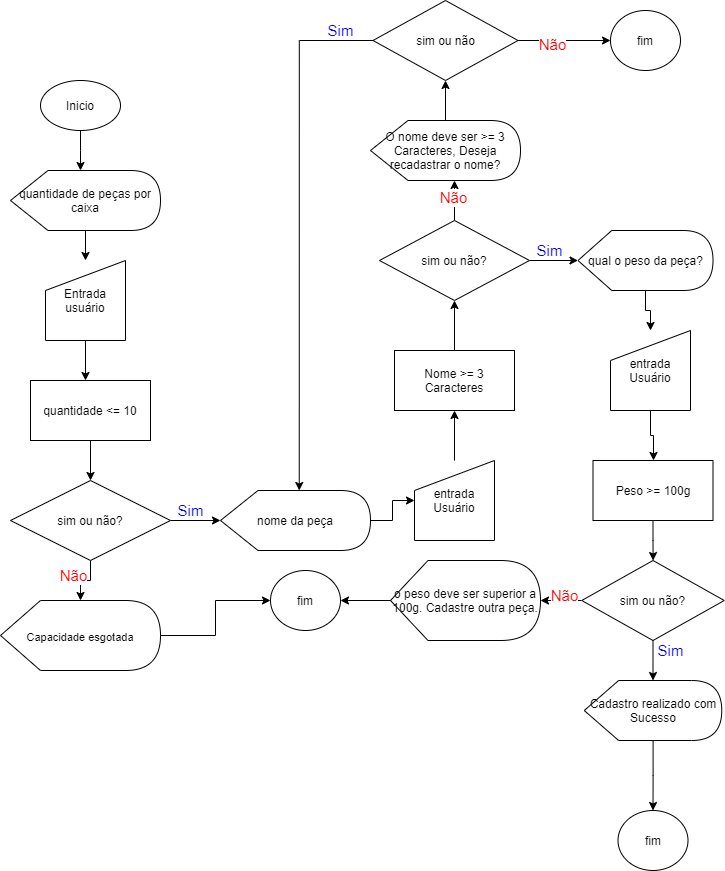

The diagram above was exported from draw.io. Its source (the exported page's mxGraphModel, read from the mxfile embedded in the PNG):
<mxGraphModel dx="868" dy="403" grid="1" gridSize="10" guides="1" tooltips="1" connect="1" arrows="1" fold="1" page="1" pageScale="1" pageWidth="827" pageHeight="1169" math="0" shadow="0">
  <root>
    <mxCell id="0" />
    <mxCell id="1" parent="0" />
    <mxCell id="sWSRwPyWPeMoRN2svccN-30" value="" style="edgeStyle=orthogonalEdgeStyle;rounded=0;orthogonalLoop=1;jettySize=auto;html=1;" edge="1" parent="1" source="sWSRwPyWPeMoRN2svccN-1" target="sWSRwPyWPeMoRN2svccN-2">
      <mxGeometry relative="1" as="geometry">
        <Array as="points">
          <mxPoint x="80" y="230" />
          <mxPoint x="80" y="230" />
        </Array>
      </mxGeometry>
    </mxCell>
    <mxCell id="sWSRwPyWPeMoRN2svccN-1" value="Inicio" style="ellipse;whiteSpace=wrap;html=1;" vertex="1" parent="1">
      <mxGeometry x="40" y="160" width="80" height="50" as="geometry" />
    </mxCell>
    <mxCell id="sWSRwPyWPeMoRN2svccN-10" value="" style="edgeStyle=orthogonalEdgeStyle;rounded=0;orthogonalLoop=1;jettySize=auto;html=1;" edge="1" parent="1" source="sWSRwPyWPeMoRN2svccN-2" target="sWSRwPyWPeMoRN2svccN-9">
      <mxGeometry relative="1" as="geometry" />
    </mxCell>
    <mxCell id="sWSRwPyWPeMoRN2svccN-2" value="quantidade de peças por caixa" style="shape=display;whiteSpace=wrap;html=1;" vertex="1" parent="1">
      <mxGeometry x="10" y="250" width="150" height="60" as="geometry" />
    </mxCell>
    <mxCell id="sWSRwPyWPeMoRN2svccN-7" value="" style="edgeStyle=orthogonalEdgeStyle;rounded=0;orthogonalLoop=1;jettySize=auto;html=1;" edge="1" parent="1" source="sWSRwPyWPeMoRN2svccN-3" target="sWSRwPyWPeMoRN2svccN-6">
      <mxGeometry relative="1" as="geometry" />
    </mxCell>
    <mxCell id="sWSRwPyWPeMoRN2svccN-3" value="quantidade &amp;lt;= 10" style="whiteSpace=wrap;html=1;" vertex="1" parent="1">
      <mxGeometry x="30" y="460" width="120" height="60" as="geometry" />
    </mxCell>
    <mxCell id="sWSRwPyWPeMoRN2svccN-64" value="" style="edgeStyle=orthogonalEdgeStyle;rounded=0;orthogonalLoop=1;jettySize=auto;html=1;fontSize=15;fontColor=#FF0000;" edge="1" parent="1" source="sWSRwPyWPeMoRN2svccN-6" target="sWSRwPyWPeMoRN2svccN-62">
      <mxGeometry relative="1" as="geometry" />
    </mxCell>
    <mxCell id="sWSRwPyWPeMoRN2svccN-70" value="" style="edgeStyle=orthogonalEdgeStyle;rounded=0;orthogonalLoop=1;jettySize=auto;html=1;fontSize=15;fontColor=#FF0000;" edge="1" parent="1" source="sWSRwPyWPeMoRN2svccN-6" target="sWSRwPyWPeMoRN2svccN-8">
      <mxGeometry relative="1" as="geometry" />
    </mxCell>
    <mxCell id="sWSRwPyWPeMoRN2svccN-6" value="sim ou não?" style="rhombus;whiteSpace=wrap;html=1;" vertex="1" parent="1">
      <mxGeometry x="10" y="560" width="160" height="80" as="geometry" />
    </mxCell>
    <mxCell id="sWSRwPyWPeMoRN2svccN-15" value="" style="edgeStyle=orthogonalEdgeStyle;rounded=0;orthogonalLoop=1;jettySize=auto;html=1;" edge="1" parent="1" source="sWSRwPyWPeMoRN2svccN-8" target="sWSRwPyWPeMoRN2svccN-13">
      <mxGeometry relative="1" as="geometry" />
    </mxCell>
    <mxCell id="sWSRwPyWPeMoRN2svccN-8" value="nome da peça" style="shape=display;whiteSpace=wrap;html=1;" vertex="1" parent="1">
      <mxGeometry x="220" y="570" width="150" height="60" as="geometry" />
    </mxCell>
    <mxCell id="sWSRwPyWPeMoRN2svccN-11" value="" style="edgeStyle=orthogonalEdgeStyle;rounded=0;orthogonalLoop=1;jettySize=auto;html=1;" edge="1" parent="1" source="sWSRwPyWPeMoRN2svccN-9" target="sWSRwPyWPeMoRN2svccN-3">
      <mxGeometry relative="1" as="geometry">
        <Array as="points">
          <mxPoint x="85" y="350" />
          <mxPoint x="85" y="350" />
        </Array>
      </mxGeometry>
    </mxCell>
    <mxCell id="sWSRwPyWPeMoRN2svccN-9" value="Entrada usuário" style="shape=manualInput;whiteSpace=wrap;html=1;" vertex="1" parent="1">
      <mxGeometry x="45" y="340" width="80" height="80" as="geometry" />
    </mxCell>
    <mxCell id="sWSRwPyWPeMoRN2svccN-17" value="" style="edgeStyle=orthogonalEdgeStyle;rounded=0;orthogonalLoop=1;jettySize=auto;html=1;" edge="1" parent="1" source="sWSRwPyWPeMoRN2svccN-13" target="sWSRwPyWPeMoRN2svccN-16">
      <mxGeometry relative="1" as="geometry" />
    </mxCell>
    <mxCell id="sWSRwPyWPeMoRN2svccN-13" value="entrada Usuário" style="shape=manualInput;whiteSpace=wrap;html=1;" vertex="1" parent="1">
      <mxGeometry x="414" y="540" width="80" height="80" as="geometry" />
    </mxCell>
    <mxCell id="sWSRwPyWPeMoRN2svccN-19" value="" style="edgeStyle=orthogonalEdgeStyle;rounded=0;orthogonalLoop=1;jettySize=auto;html=1;" edge="1" parent="1" source="sWSRwPyWPeMoRN2svccN-16" target="sWSRwPyWPeMoRN2svccN-18">
      <mxGeometry relative="1" as="geometry" />
    </mxCell>
    <mxCell id="sWSRwPyWPeMoRN2svccN-16" value="Nome &amp;gt;= 3 Caracteres" style="whiteSpace=wrap;html=1;" vertex="1" parent="1">
      <mxGeometry x="394" y="430" width="120" height="60" as="geometry" />
    </mxCell>
    <mxCell id="sWSRwPyWPeMoRN2svccN-31" value="" style="edgeStyle=orthogonalEdgeStyle;rounded=0;orthogonalLoop=1;jettySize=auto;html=1;" edge="1" parent="1" source="sWSRwPyWPeMoRN2svccN-18" target="sWSRwPyWPeMoRN2svccN-22">
      <mxGeometry relative="1" as="geometry">
        <Array as="points">
          <mxPoint x="454" y="280" />
          <mxPoint x="454" y="280" />
        </Array>
      </mxGeometry>
    </mxCell>
    <mxCell id="sWSRwPyWPeMoRN2svccN-35" value="" style="edgeStyle=orthogonalEdgeStyle;rounded=0;orthogonalLoop=1;jettySize=auto;html=1;" edge="1" parent="1" source="sWSRwPyWPeMoRN2svccN-18" target="sWSRwPyWPeMoRN2svccN-34">
      <mxGeometry relative="1" as="geometry" />
    </mxCell>
    <mxCell id="sWSRwPyWPeMoRN2svccN-18" value="sim ou não?" style="rhombus;whiteSpace=wrap;html=1;" vertex="1" parent="1">
      <mxGeometry x="379" y="300" width="150" height="80" as="geometry" />
    </mxCell>
    <mxCell id="sWSRwPyWPeMoRN2svccN-24" value="" style="edgeStyle=orthogonalEdgeStyle;rounded=0;orthogonalLoop=1;jettySize=auto;html=1;" edge="1" parent="1" source="sWSRwPyWPeMoRN2svccN-22" target="sWSRwPyWPeMoRN2svccN-23">
      <mxGeometry relative="1" as="geometry" />
    </mxCell>
    <mxCell id="sWSRwPyWPeMoRN2svccN-22" value="O nome deve ser &amp;gt;= 3 Caracteres, Deseja recadastrar o nome?" style="shape=display;whiteSpace=wrap;html=1;" vertex="1" parent="1">
      <mxGeometry x="370" y="200" width="150" height="60" as="geometry" />
    </mxCell>
    <mxCell id="sWSRwPyWPeMoRN2svccN-27" style="edgeStyle=orthogonalEdgeStyle;rounded=0;orthogonalLoop=1;jettySize=auto;html=1;entryX=0;entryY=0;entryDx=78.75;entryDy=0;entryPerimeter=0;" edge="1" parent="1" source="sWSRwPyWPeMoRN2svccN-23" target="sWSRwPyWPeMoRN2svccN-8">
      <mxGeometry relative="1" as="geometry" />
    </mxCell>
    <mxCell id="sWSRwPyWPeMoRN2svccN-33" value="" style="edgeStyle=orthogonalEdgeStyle;rounded=0;orthogonalLoop=1;jettySize=auto;html=1;" edge="1" parent="1" source="sWSRwPyWPeMoRN2svccN-23" target="sWSRwPyWPeMoRN2svccN-32">
      <mxGeometry relative="1" as="geometry" />
    </mxCell>
    <mxCell id="sWSRwPyWPeMoRN2svccN-56" value="Não" style="edgeLabel;html=1;align=center;verticalAlign=middle;resizable=0;points=[];fontSize=15;fontColor=#FF0000;" vertex="1" connectable="0" parent="sWSRwPyWPeMoRN2svccN-33">
      <mxGeometry x="-0.2757" y="-3" relative="1" as="geometry">
        <mxPoint x="1" as="offset" />
      </mxGeometry>
    </mxCell>
    <mxCell id="sWSRwPyWPeMoRN2svccN-23" value="sim ou não" style="rhombus;whiteSpace=wrap;html=1;" vertex="1" parent="1">
      <mxGeometry x="372.5" y="80" width="145" height="80" as="geometry" />
    </mxCell>
    <mxCell id="sWSRwPyWPeMoRN2svccN-32" value="fim" style="ellipse;whiteSpace=wrap;html=1;" vertex="1" parent="1">
      <mxGeometry x="610" y="90" width="70" height="60" as="geometry" />
    </mxCell>
    <mxCell id="sWSRwPyWPeMoRN2svccN-48" value="" style="edgeStyle=orthogonalEdgeStyle;rounded=0;orthogonalLoop=1;jettySize=auto;html=1;" edge="1" parent="1" source="sWSRwPyWPeMoRN2svccN-34" target="sWSRwPyWPeMoRN2svccN-36">
      <mxGeometry relative="1" as="geometry" />
    </mxCell>
    <mxCell id="sWSRwPyWPeMoRN2svccN-34" value="qual o peso da peça?" style="shape=display;whiteSpace=wrap;html=1;" vertex="1" parent="1">
      <mxGeometry x="577.5" y="310" width="135" height="60" as="geometry" />
    </mxCell>
    <mxCell id="sWSRwPyWPeMoRN2svccN-49" value="" style="edgeStyle=orthogonalEdgeStyle;rounded=0;orthogonalLoop=1;jettySize=auto;html=1;" edge="1" parent="1" source="sWSRwPyWPeMoRN2svccN-36" target="sWSRwPyWPeMoRN2svccN-37">
      <mxGeometry relative="1" as="geometry">
        <Array as="points">
          <mxPoint x="650" y="515" />
          <mxPoint x="653" y="515" />
        </Array>
      </mxGeometry>
    </mxCell>
    <mxCell id="sWSRwPyWPeMoRN2svccN-36" value="entrada Usuário" style="shape=manualInput;whiteSpace=wrap;html=1;" vertex="1" parent="1">
      <mxGeometry x="610" y="410" width="80" height="80" as="geometry" />
    </mxCell>
    <mxCell id="sWSRwPyWPeMoRN2svccN-39" value="" style="edgeStyle=orthogonalEdgeStyle;rounded=0;orthogonalLoop=1;jettySize=auto;html=1;" edge="1" parent="1" source="sWSRwPyWPeMoRN2svccN-37" target="sWSRwPyWPeMoRN2svccN-38">
      <mxGeometry relative="1" as="geometry" />
    </mxCell>
    <mxCell id="sWSRwPyWPeMoRN2svccN-37" value="Peso &amp;gt;= 100g" style="whiteSpace=wrap;html=1;" vertex="1" parent="1">
      <mxGeometry x="592.5" y="540" width="120" height="60" as="geometry" />
    </mxCell>
    <mxCell id="sWSRwPyWPeMoRN2svccN-43" value="" style="edgeStyle=orthogonalEdgeStyle;rounded=0;orthogonalLoop=1;jettySize=auto;html=1;" edge="1" parent="1" source="sWSRwPyWPeMoRN2svccN-38" target="sWSRwPyWPeMoRN2svccN-41">
      <mxGeometry relative="1" as="geometry" />
    </mxCell>
    <mxCell id="sWSRwPyWPeMoRN2svccN-46" value="" style="edgeStyle=orthogonalEdgeStyle;rounded=0;orthogonalLoop=1;jettySize=auto;html=1;" edge="1" parent="1" source="sWSRwPyWPeMoRN2svccN-38" target="sWSRwPyWPeMoRN2svccN-45">
      <mxGeometry relative="1" as="geometry" />
    </mxCell>
    <mxCell id="sWSRwPyWPeMoRN2svccN-38" value="sim ou não?" style="rhombus;whiteSpace=wrap;html=1;" vertex="1" parent="1">
      <mxGeometry x="581.25" y="640" width="142.5" height="80" as="geometry" />
    </mxCell>
    <mxCell id="sWSRwPyWPeMoRN2svccN-44" value="" style="edgeStyle=orthogonalEdgeStyle;rounded=0;orthogonalLoop=1;jettySize=auto;html=1;" edge="1" parent="1" source="sWSRwPyWPeMoRN2svccN-41" target="sWSRwPyWPeMoRN2svccN-42">
      <mxGeometry relative="1" as="geometry" />
    </mxCell>
    <mxCell id="sWSRwPyWPeMoRN2svccN-41" value="Cadastro realizado com Sucesso" style="shape=display;whiteSpace=wrap;html=1;" vertex="1" parent="1">
      <mxGeometry x="583.75" y="760" width="137.5" height="60" as="geometry" />
    </mxCell>
    <mxCell id="sWSRwPyWPeMoRN2svccN-42" value="fim" style="ellipse;whiteSpace=wrap;html=1;" vertex="1" parent="1">
      <mxGeometry x="617.5" y="890" width="70" height="60" as="geometry" />
    </mxCell>
    <mxCell id="sWSRwPyWPeMoRN2svccN-60" value="" style="edgeStyle=orthogonalEdgeStyle;rounded=0;orthogonalLoop=1;jettySize=auto;html=1;fontSize=15;fontColor=#FF0000;" edge="1" parent="1" source="sWSRwPyWPeMoRN2svccN-45" target="sWSRwPyWPeMoRN2svccN-59">
      <mxGeometry relative="1" as="geometry" />
    </mxCell>
    <mxCell id="sWSRwPyWPeMoRN2svccN-45" value="o peso deve ser superior a 100g. Cadastre outra peça." style="shape=display;whiteSpace=wrap;html=1;" vertex="1" parent="1">
      <mxGeometry x="390" y="640" width="150" height="80" as="geometry" />
    </mxCell>
    <mxCell id="sWSRwPyWPeMoRN2svccN-57" value="Não" style="edgeLabel;html=1;align=center;verticalAlign=middle;resizable=0;points=[];fontSize=15;fontColor=#FF0000;" vertex="1" connectable="0" parent="1">
      <mxGeometry x="561.5" y="133" as="geometry">
        <mxPoint x="-109" y="143" as="offset" />
      </mxGeometry>
    </mxCell>
    <mxCell id="sWSRwPyWPeMoRN2svccN-58" value="Não" style="edgeLabel;html=1;align=center;verticalAlign=middle;resizable=0;points=[];fontSize=15;fontColor=#FF0000;" vertex="1" connectable="0" parent="1">
      <mxGeometry x="561.5" y="680" as="geometry">
        <mxPoint x="2" y="-6" as="offset" />
      </mxGeometry>
    </mxCell>
    <mxCell id="sWSRwPyWPeMoRN2svccN-59" value="fim" style="ellipse;whiteSpace=wrap;html=1;" vertex="1" parent="1">
      <mxGeometry x="270" y="650" width="70" height="60" as="geometry" />
    </mxCell>
    <mxCell id="sWSRwPyWPeMoRN2svccN-61" value="Não" style="edgeLabel;html=1;align=center;verticalAlign=middle;resizable=0;points=[];fontSize=15;fontColor=#FF0000;" vertex="1" connectable="0" parent="1">
      <mxGeometry x="70" y="660" as="geometry">
        <mxPoint x="2" y="-6" as="offset" />
      </mxGeometry>
    </mxCell>
    <mxCell id="sWSRwPyWPeMoRN2svccN-63" style="edgeStyle=orthogonalEdgeStyle;rounded=0;orthogonalLoop=1;jettySize=auto;html=1;entryX=0;entryY=0.5;entryDx=0;entryDy=0;fontSize=15;fontColor=#FF0000;" edge="1" parent="1" source="sWSRwPyWPeMoRN2svccN-62" target="sWSRwPyWPeMoRN2svccN-59">
      <mxGeometry relative="1" as="geometry" />
    </mxCell>
    <mxCell id="sWSRwPyWPeMoRN2svccN-62" value="&lt;font style=&quot;font-size: 11px&quot; color=&quot;#000000&quot;&gt;Capacidade esgotada&lt;/font&gt;" style="shape=display;whiteSpace=wrap;html=1;fontSize=15;fontColor=#FF0000;" vertex="1" parent="1">
      <mxGeometry y="680" width="160" height="70" as="geometry" />
    </mxCell>
    <mxCell id="sWSRwPyWPeMoRN2svccN-65" value="&lt;font color=&quot;#0000ff&quot;&gt;Sim&lt;br&gt;&lt;/font&gt;" style="text;html=1;align=center;verticalAlign=middle;resizable=0;points=[];autosize=1;strokeColor=none;fillColor=none;fontSize=15;fontColor=#FF0000;" vertex="1" parent="1">
      <mxGeometry x="650" y="720" width="40" height="20" as="geometry" />
    </mxCell>
    <mxCell id="sWSRwPyWPeMoRN2svccN-66" value="&lt;font color=&quot;#0000ff&quot;&gt;Sim&lt;br&gt;&lt;/font&gt;" style="text;html=1;align=center;verticalAlign=middle;resizable=0;points=[];autosize=1;strokeColor=none;fillColor=none;fontSize=15;fontColor=#FF0000;" vertex="1" parent="1">
      <mxGeometry x="170" y="580" width="40" height="20" as="geometry" />
    </mxCell>
    <mxCell id="sWSRwPyWPeMoRN2svccN-68" value="&lt;font color=&quot;#0000ff&quot;&gt;Sim&lt;br&gt;&lt;/font&gt;" style="text;html=1;align=center;verticalAlign=middle;resizable=0;points=[];autosize=1;strokeColor=none;fillColor=none;fontSize=15;fontColor=#FF0000;" vertex="1" parent="1">
      <mxGeometry x="529" y="320" width="40" height="20" as="geometry" />
    </mxCell>
    <mxCell id="sWSRwPyWPeMoRN2svccN-69" value="&lt;font color=&quot;#0000ff&quot;&gt;Sim&lt;br&gt;&lt;/font&gt;" style="text;html=1;align=center;verticalAlign=middle;resizable=0;points=[];autosize=1;strokeColor=none;fillColor=none;fontSize=15;fontColor=#FF0000;" vertex="1" parent="1">
      <mxGeometry x="320" y="100" width="40" height="20" as="geometry" />
    </mxCell>
  </root>
</mxGraphModel>